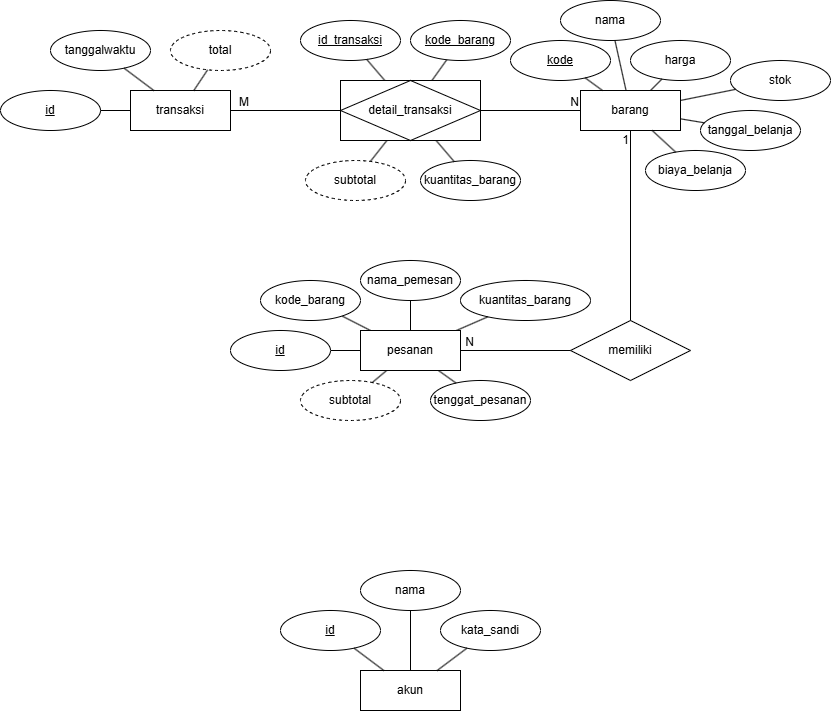

The diagram above was exported from draw.io. Its source (the exported page's mxGraphModel, read from the mxfile embedded in the PNG):
<mxGraphModel dx="977" dy="482" grid="1" gridSize="10" guides="1" tooltips="1" connect="1" arrows="1" fold="1" page="1" pageScale="1" pageWidth="850" pageHeight="1100" math="0" shadow="0" extFonts="Permanent Marker^https://fonts.googleapis.com/css?family=Permanent+Marker">
  <root>
    <mxCell id="0" />
    <mxCell id="1" parent="0" />
    <mxCell id="dBOWM0yzSaacxdLGMkkH-1" value="transaksi" style="whiteSpace=wrap;html=1;align=center;" parent="1" vertex="1">
      <mxGeometry x="150" y="120" width="100" height="40" as="geometry" />
    </mxCell>
    <mxCell id="dBOWM0yzSaacxdLGMkkH-2" value="barang" style="whiteSpace=wrap;html=1;align=center;" parent="1" vertex="1">
      <mxGeometry x="600" y="120" width="100" height="40" as="geometry" />
    </mxCell>
    <mxCell id="dBOWM0yzSaacxdLGMkkH-3" value="id" style="ellipse;whiteSpace=wrap;html=1;align=center;fontStyle=4;" parent="1" vertex="1">
      <mxGeometry x="20" y="120" width="100" height="40" as="geometry" />
    </mxCell>
    <mxCell id="dBOWM0yzSaacxdLGMkkH-4" value="" style="endArrow=none;html=1;rounded=0;" parent="1" source="dBOWM0yzSaacxdLGMkkH-3" target="dBOWM0yzSaacxdLGMkkH-1" edge="1">
      <mxGeometry relative="1" as="geometry">
        <mxPoint x="390" y="190" as="sourcePoint" />
        <mxPoint x="550" y="190" as="targetPoint" />
      </mxGeometry>
    </mxCell>
    <mxCell id="dBOWM0yzSaacxdLGMkkH-5" value="tanggalwaktu" style="ellipse;whiteSpace=wrap;html=1;align=center;" parent="1" vertex="1">
      <mxGeometry x="70" y="60" width="100" height="40" as="geometry" />
    </mxCell>
    <mxCell id="dBOWM0yzSaacxdLGMkkH-6" value="" style="endArrow=none;html=1;rounded=0;" parent="1" source="dBOWM0yzSaacxdLGMkkH-1" target="dBOWM0yzSaacxdLGMkkH-5" edge="1">
      <mxGeometry relative="1" as="geometry">
        <mxPoint x="390" y="190" as="sourcePoint" />
        <mxPoint x="550" y="190" as="targetPoint" />
      </mxGeometry>
    </mxCell>
    <mxCell id="dBOWM0yzSaacxdLGMkkH-8" value="id_transaksi" style="ellipse;whiteSpace=wrap;html=1;align=center;fontStyle=4;" parent="1" vertex="1">
      <mxGeometry x="320" y="50" width="100" height="40" as="geometry" />
    </mxCell>
    <mxCell id="dBOWM0yzSaacxdLGMkkH-9" value="" style="endArrow=none;html=1;rounded=0;" parent="1" source="dBOWM0yzSaacxdLGMkkH-8" target="dBOWM0yzSaacxdLGMkkH-25" edge="1">
      <mxGeometry relative="1" as="geometry">
        <mxPoint x="510" y="310" as="sourcePoint" />
        <mxPoint x="200" y="420" as="targetPoint" />
      </mxGeometry>
    </mxCell>
    <mxCell id="dBOWM0yzSaacxdLGMkkH-10" value="" style="endArrow=none;html=1;rounded=0;" parent="1" source="dBOWM0yzSaacxdLGMkkH-25" target="QeJ2S8zssp3fHzllCAsS-35" edge="1">
      <mxGeometry relative="1" as="geometry">
        <mxPoint x="210" y="440" as="sourcePoint" />
        <mxPoint x="445.5730104858103" y="69.92145281385365" as="targetPoint" />
      </mxGeometry>
    </mxCell>
    <mxCell id="dBOWM0yzSaacxdLGMkkH-11" value="nama" style="ellipse;whiteSpace=wrap;html=1;align=center;" parent="1" vertex="1">
      <mxGeometry x="580" y="30" width="100" height="40" as="geometry" />
    </mxCell>
    <mxCell id="dBOWM0yzSaacxdLGMkkH-12" value="kode" style="ellipse;whiteSpace=wrap;html=1;align=center;fontStyle=4;" parent="1" vertex="1">
      <mxGeometry x="530" y="70" width="100" height="40" as="geometry" />
    </mxCell>
    <mxCell id="dBOWM0yzSaacxdLGMkkH-13" value="" style="endArrow=none;html=1;rounded=0;" parent="1" source="dBOWM0yzSaacxdLGMkkH-12" target="dBOWM0yzSaacxdLGMkkH-2" edge="1">
      <mxGeometry relative="1" as="geometry">
        <mxPoint x="860" y="150" as="sourcePoint" />
        <mxPoint x="1020" y="150" as="targetPoint" />
      </mxGeometry>
    </mxCell>
    <mxCell id="dBOWM0yzSaacxdLGMkkH-14" value="" style="endArrow=none;html=1;rounded=0;" parent="1" source="dBOWM0yzSaacxdLGMkkH-2" target="dBOWM0yzSaacxdLGMkkH-11" edge="1">
      <mxGeometry relative="1" as="geometry">
        <mxPoint x="860" y="150" as="sourcePoint" />
        <mxPoint x="1020" y="150" as="targetPoint" />
      </mxGeometry>
    </mxCell>
    <mxCell id="dBOWM0yzSaacxdLGMkkH-15" value="stok" style="ellipse;whiteSpace=wrap;html=1;align=center;" parent="1" vertex="1">
      <mxGeometry x="750" y="90" width="100" height="40" as="geometry" />
    </mxCell>
    <mxCell id="dBOWM0yzSaacxdLGMkkH-16" value="kuantitas_barang" style="ellipse;whiteSpace=wrap;html=1;align=center;" parent="1" vertex="1">
      <mxGeometry x="440" y="190" width="100" height="40" as="geometry" />
    </mxCell>
    <mxCell id="dBOWM0yzSaacxdLGMkkH-17" value="" style="endArrow=none;html=1;rounded=0;" parent="1" source="dBOWM0yzSaacxdLGMkkH-25" target="dBOWM0yzSaacxdLGMkkH-16" edge="1">
      <mxGeometry relative="1" as="geometry">
        <mxPoint x="294" y="440" as="sourcePoint" />
        <mxPoint x="490" y="450" as="targetPoint" />
      </mxGeometry>
    </mxCell>
    <mxCell id="dBOWM0yzSaacxdLGMkkH-18" value="" style="endArrow=none;html=1;rounded=0;" parent="1" source="dBOWM0yzSaacxdLGMkkH-2" target="dBOWM0yzSaacxdLGMkkH-15" edge="1">
      <mxGeometry relative="1" as="geometry">
        <mxPoint x="680" y="200" as="sourcePoint" />
        <mxPoint x="840" y="200" as="targetPoint" />
      </mxGeometry>
    </mxCell>
    <mxCell id="dBOWM0yzSaacxdLGMkkH-19" value="harga" style="ellipse;whiteSpace=wrap;html=1;align=center;" parent="1" vertex="1">
      <mxGeometry x="650" y="70" width="100" height="40" as="geometry" />
    </mxCell>
    <mxCell id="dBOWM0yzSaacxdLGMkkH-20" value="" style="endArrow=none;html=1;rounded=0;" parent="1" source="dBOWM0yzSaacxdLGMkkH-2" target="dBOWM0yzSaacxdLGMkkH-19" edge="1">
      <mxGeometry relative="1" as="geometry">
        <mxPoint x="680" y="280" as="sourcePoint" />
        <mxPoint x="840" y="280" as="targetPoint" />
      </mxGeometry>
    </mxCell>
    <mxCell id="dBOWM0yzSaacxdLGMkkH-21" value="subtotal" style="ellipse;whiteSpace=wrap;html=1;align=center;dashed=1;" parent="1" vertex="1">
      <mxGeometry x="325" y="190" width="100" height="40" as="geometry" />
    </mxCell>
    <mxCell id="dBOWM0yzSaacxdLGMkkH-22" value="" style="endArrow=none;html=1;rounded=0;" parent="1" source="dBOWM0yzSaacxdLGMkkH-25" target="dBOWM0yzSaacxdLGMkkH-21" edge="1">
      <mxGeometry relative="1" as="geometry">
        <mxPoint x="300" y="420" as="sourcePoint" />
        <mxPoint x="490" y="370" as="targetPoint" />
      </mxGeometry>
    </mxCell>
    <mxCell id="dBOWM0yzSaacxdLGMkkH-23" value="total" style="ellipse;whiteSpace=wrap;html=1;align=center;dashed=1;" parent="1" vertex="1">
      <mxGeometry x="190" y="60" width="100" height="40" as="geometry" />
    </mxCell>
    <mxCell id="dBOWM0yzSaacxdLGMkkH-24" value="" style="endArrow=none;html=1;rounded=0;" parent="1" source="dBOWM0yzSaacxdLGMkkH-23" target="dBOWM0yzSaacxdLGMkkH-1" edge="1">
      <mxGeometry relative="1" as="geometry">
        <mxPoint x="280" y="300" as="sourcePoint" />
        <mxPoint x="440" y="300" as="targetPoint" />
      </mxGeometry>
    </mxCell>
    <mxCell id="dBOWM0yzSaacxdLGMkkH-25" value="detail_transaksi" style="shape=associativeEntity;whiteSpace=wrap;html=1;align=center;" parent="1" vertex="1">
      <mxGeometry x="360" y="110" width="140" height="60" as="geometry" />
    </mxCell>
    <mxCell id="dBOWM0yzSaacxdLGMkkH-26" value="" style="endArrow=none;html=1;rounded=0;" parent="1" source="dBOWM0yzSaacxdLGMkkH-25" target="dBOWM0yzSaacxdLGMkkH-2" edge="1">
      <mxGeometry relative="1" as="geometry">
        <mxPoint x="360" y="540" as="sourcePoint" />
        <mxPoint x="340" y="520" as="targetPoint" />
      </mxGeometry>
    </mxCell>
    <mxCell id="dBOWM0yzSaacxdLGMkkH-27" value="N" style="resizable=0;html=1;whiteSpace=wrap;align=right;verticalAlign=bottom;" parent="dBOWM0yzSaacxdLGMkkH-26" connectable="0" vertex="1">
      <mxGeometry x="1" relative="1" as="geometry" />
    </mxCell>
    <mxCell id="dBOWM0yzSaacxdLGMkkH-28" value="" style="endArrow=none;html=1;rounded=0;" parent="1" source="dBOWM0yzSaacxdLGMkkH-25" target="dBOWM0yzSaacxdLGMkkH-1" edge="1">
      <mxGeometry relative="1" as="geometry">
        <mxPoint x="320" y="280" as="sourcePoint" />
        <mxPoint x="500" y="470" as="targetPoint" />
      </mxGeometry>
    </mxCell>
    <mxCell id="dBOWM0yzSaacxdLGMkkH-29" value="M" style="resizable=0;html=1;whiteSpace=wrap;align=right;verticalAlign=bottom;" parent="dBOWM0yzSaacxdLGMkkH-28" connectable="0" vertex="1">
      <mxGeometry x="1" relative="1" as="geometry">
        <mxPoint x="21" as="offset" />
      </mxGeometry>
    </mxCell>
    <mxCell id="dBOWM0yzSaacxdLGMkkH-30" value="biaya_belanja" style="ellipse;whiteSpace=wrap;html=1;align=center;" parent="1" vertex="1">
      <mxGeometry x="665" y="180" width="100" height="40" as="geometry" />
    </mxCell>
    <mxCell id="dBOWM0yzSaacxdLGMkkH-31" value="" style="endArrow=none;html=1;rounded=0;" parent="1" source="dBOWM0yzSaacxdLGMkkH-2" target="dBOWM0yzSaacxdLGMkkH-30" edge="1">
      <mxGeometry relative="1" as="geometry">
        <mxPoint x="690" y="220" as="sourcePoint" />
        <mxPoint x="850" y="220" as="targetPoint" />
      </mxGeometry>
    </mxCell>
    <mxCell id="dBOWM0yzSaacxdLGMkkH-32" value="tanggal_belanja" style="ellipse;whiteSpace=wrap;html=1;align=center;" parent="1" vertex="1">
      <mxGeometry x="720" y="140" width="100" height="40" as="geometry" />
    </mxCell>
    <mxCell id="dBOWM0yzSaacxdLGMkkH-33" value="" style="endArrow=none;html=1;rounded=0;" parent="1" source="dBOWM0yzSaacxdLGMkkH-2" target="dBOWM0yzSaacxdLGMkkH-32" edge="1">
      <mxGeometry relative="1" as="geometry">
        <mxPoint x="670" y="210" as="sourcePoint" />
        <mxPoint x="830" y="210" as="targetPoint" />
      </mxGeometry>
    </mxCell>
    <mxCell id="dBOWM0yzSaacxdLGMkkH-36" value="id" style="ellipse;whiteSpace=wrap;html=1;align=center;fontStyle=4;" parent="1" vertex="1">
      <mxGeometry x="300" y="640" width="100" height="40" as="geometry" />
    </mxCell>
    <mxCell id="dBOWM0yzSaacxdLGMkkH-37" value="akun" style="whiteSpace=wrap;html=1;align=center;" parent="1" vertex="1">
      <mxGeometry x="380" y="700" width="100" height="40" as="geometry" />
    </mxCell>
    <mxCell id="dBOWM0yzSaacxdLGMkkH-38" value="" style="endArrow=none;html=1;rounded=0;" parent="1" source="dBOWM0yzSaacxdLGMkkH-37" target="dBOWM0yzSaacxdLGMkkH-36" edge="1">
      <mxGeometry relative="1" as="geometry">
        <mxPoint x="190" y="770" as="sourcePoint" />
        <mxPoint x="350" y="770" as="targetPoint" />
      </mxGeometry>
    </mxCell>
    <mxCell id="dBOWM0yzSaacxdLGMkkH-41" value="nama" style="ellipse;whiteSpace=wrap;html=1;align=center;" parent="1" vertex="1">
      <mxGeometry x="380" y="600" width="100" height="40" as="geometry" />
    </mxCell>
    <mxCell id="dBOWM0yzSaacxdLGMkkH-42" value="" style="endArrow=none;html=1;rounded=0;" parent="1" source="dBOWM0yzSaacxdLGMkkH-41" target="dBOWM0yzSaacxdLGMkkH-37" edge="1">
      <mxGeometry relative="1" as="geometry">
        <mxPoint x="340" y="680" as="sourcePoint" />
        <mxPoint x="500" y="680" as="targetPoint" />
      </mxGeometry>
    </mxCell>
    <mxCell id="dBOWM0yzSaacxdLGMkkH-43" value="kata_sandi" style="ellipse;whiteSpace=wrap;html=1;align=center;" parent="1" vertex="1">
      <mxGeometry x="460" y="640" width="100" height="40" as="geometry" />
    </mxCell>
    <mxCell id="dBOWM0yzSaacxdLGMkkH-44" value="" style="endArrow=none;html=1;rounded=0;" parent="1" source="dBOWM0yzSaacxdLGMkkH-37" target="dBOWM0yzSaacxdLGMkkH-43" edge="1">
      <mxGeometry relative="1" as="geometry">
        <mxPoint x="340" y="560" as="sourcePoint" />
        <mxPoint x="500" y="560" as="targetPoint" />
      </mxGeometry>
    </mxCell>
    <mxCell id="x8OVfcR4rWWhzZvt37-y-7" value="kuantitas_barang" style="ellipse;whiteSpace=wrap;html=1;align=center;" parent="1" vertex="1">
      <mxGeometry x="480" y="309.99999999999994" width="130" height="40" as="geometry" />
    </mxCell>
    <mxCell id="x8OVfcR4rWWhzZvt37-y-8" value="subtotal" style="ellipse;whiteSpace=wrap;html=1;align=center;dashed=1;" parent="1" vertex="1">
      <mxGeometry x="320" y="410" width="100" height="40" as="geometry" />
    </mxCell>
    <mxCell id="x8OVfcR4rWWhzZvt37-y-9" value="" style="endArrow=none;html=1;rounded=0;" parent="1" source="-PQRGGlZecCKAwZspYoO-2" target="x8OVfcR4rWWhzZvt37-y-8" edge="1">
      <mxGeometry width="50" height="50" relative="1" as="geometry">
        <mxPoint x="360" y="404.08409711073864" as="sourcePoint" />
        <mxPoint x="125" y="426.8" as="targetPoint" />
      </mxGeometry>
    </mxCell>
    <mxCell id="x8OVfcR4rWWhzZvt37-y-10" value="" style="endArrow=none;html=1;rounded=0;" parent="1" source="-PQRGGlZecCKAwZspYoO-2" target="x8OVfcR4rWWhzZvt37-y-7" edge="1">
      <mxGeometry width="50" height="50" relative="1" as="geometry">
        <mxPoint x="430" y="420" as="sourcePoint" />
        <mxPoint x="105" y="426.8" as="targetPoint" />
      </mxGeometry>
    </mxCell>
    <mxCell id="x8OVfcR4rWWhzZvt37-y-13" value="tenggat_pesanan" style="ellipse;whiteSpace=wrap;html=1;align=center;" parent="1" vertex="1">
      <mxGeometry x="450" y="410" width="100" height="40" as="geometry" />
    </mxCell>
    <mxCell id="x8OVfcR4rWWhzZvt37-y-14" value="" style="endArrow=none;html=1;rounded=0;" parent="1" source="-PQRGGlZecCKAwZspYoO-2" target="x8OVfcR4rWWhzZvt37-y-13" edge="1">
      <mxGeometry width="50" height="50" relative="1" as="geometry">
        <mxPoint x="387.249705068363" y="420" as="sourcePoint" />
        <mxPoint x="165" y="406.8" as="targetPoint" />
      </mxGeometry>
    </mxCell>
    <mxCell id="QeJ2S8zssp3fHzllCAsS-5" value="" style="endArrow=none;html=1;rounded=0;" parent="1" source="QeJ2S8zssp3fHzllCAsS-38" target="-PQRGGlZecCKAwZspYoO-2" edge="1">
      <mxGeometry width="50" height="50" relative="1" as="geometry">
        <mxPoint x="291.3113671403819" y="368.73326350716854" as="sourcePoint" />
        <mxPoint x="382.8571428571429" y="360" as="targetPoint" />
      </mxGeometry>
    </mxCell>
    <mxCell id="QeJ2S8zssp3fHzllCAsS-23" value="" style="endArrow=none;html=1;rounded=0;" parent="1" source="WXEMZdGh26_akxPJ4bOi-2" target="-PQRGGlZecCKAwZspYoO-2" edge="1">
      <mxGeometry relative="1" as="geometry">
        <mxPoint x="321.7357994179981" y="301.01361373530517" as="sourcePoint" />
        <mxPoint x="430" y="360" as="targetPoint" />
      </mxGeometry>
    </mxCell>
    <mxCell id="QeJ2S8zssp3fHzllCAsS-35" value="kode_barang" style="ellipse;whiteSpace=wrap;html=1;align=center;fontStyle=4;" parent="1" vertex="1">
      <mxGeometry x="430" y="50" width="100" height="40" as="geometry" />
    </mxCell>
    <mxCell id="QeJ2S8zssp3fHzllCAsS-38" value="id" style="ellipse;whiteSpace=wrap;html=1;align=center;fontStyle=4;" parent="1" vertex="1">
      <mxGeometry x="250" y="360" width="100" height="40" as="geometry" />
    </mxCell>
    <mxCell id="WXEMZdGh26_akxPJ4bOi-2" value="kode_barang" style="ellipse;whiteSpace=wrap;html=1;align=center;" parent="1" vertex="1">
      <mxGeometry x="280" y="310" width="100" height="40" as="geometry" />
    </mxCell>
    <mxCell id="WXEMZdGh26_akxPJ4bOi-14" value="nama_pemesan" style="ellipse;whiteSpace=wrap;html=1;align=center;" parent="1" vertex="1">
      <mxGeometry x="380" y="290" width="100" height="40" as="geometry" />
    </mxCell>
    <mxCell id="-PQRGGlZecCKAwZspYoO-1" value="" style="endArrow=none;html=1;rounded=0;" edge="1" parent="1" source="-PQRGGlZecCKAwZspYoO-2" target="WXEMZdGh26_akxPJ4bOi-14">
      <mxGeometry relative="1" as="geometry">
        <mxPoint x="477.10146076033016" y="420" as="sourcePoint" />
        <mxPoint x="570" y="380" as="targetPoint" />
      </mxGeometry>
    </mxCell>
    <mxCell id="-PQRGGlZecCKAwZspYoO-2" value="pesanan" style="whiteSpace=wrap;html=1;align=center;" vertex="1" parent="1">
      <mxGeometry x="380" y="360" width="100" height="40" as="geometry" />
    </mxCell>
    <mxCell id="-PQRGGlZecCKAwZspYoO-5" value="memiliki" style="shape=rhombus;perimeter=rhombusPerimeter;whiteSpace=wrap;html=1;align=center;" vertex="1" parent="1">
      <mxGeometry x="590" y="350" width="120" height="60" as="geometry" />
    </mxCell>
    <mxCell id="-PQRGGlZecCKAwZspYoO-6" value="" style="endArrow=none;html=1;rounded=0;" edge="1" parent="1" source="-PQRGGlZecCKAwZspYoO-5" target="dBOWM0yzSaacxdLGMkkH-2">
      <mxGeometry relative="1" as="geometry">
        <mxPoint x="410" y="290" as="sourcePoint" />
        <mxPoint x="570" y="290" as="targetPoint" />
      </mxGeometry>
    </mxCell>
    <mxCell id="-PQRGGlZecCKAwZspYoO-7" value="1" style="resizable=0;html=1;whiteSpace=wrap;align=right;verticalAlign=bottom;" connectable="0" vertex="1" parent="-PQRGGlZecCKAwZspYoO-6">
      <mxGeometry x="1" relative="1" as="geometry">
        <mxPoint y="19" as="offset" />
      </mxGeometry>
    </mxCell>
    <mxCell id="-PQRGGlZecCKAwZspYoO-8" value="" style="endArrow=none;html=1;rounded=0;" edge="1" parent="1" source="-PQRGGlZecCKAwZspYoO-5" target="-PQRGGlZecCKAwZspYoO-2">
      <mxGeometry relative="1" as="geometry">
        <mxPoint x="410" y="290" as="sourcePoint" />
        <mxPoint x="570" y="290" as="targetPoint" />
      </mxGeometry>
    </mxCell>
    <mxCell id="-PQRGGlZecCKAwZspYoO-9" value="N" style="resizable=0;html=1;whiteSpace=wrap;align=right;verticalAlign=bottom;" connectable="0" vertex="1" parent="-PQRGGlZecCKAwZspYoO-8">
      <mxGeometry x="1" relative="1" as="geometry">
        <mxPoint x="16" as="offset" />
      </mxGeometry>
    </mxCell>
  </root>
</mxGraphModel>